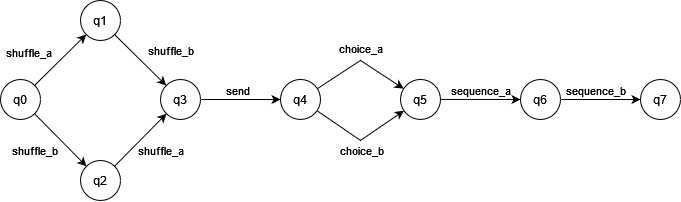

The diagram above was exported from draw.io. Its source (the exported page's mxGraphModel, read from the mxfile embedded in the PNG):
<mxGraphModel dx="1195" dy="713" grid="1" gridSize="10" guides="1" tooltips="1" connect="1" arrows="1" fold="1" page="1" pageScale="1" pageWidth="827" pageHeight="1169" math="0" shadow="0">
  <root>
    <mxCell id="0" />
    <mxCell id="1" parent="0" />
    <mxCell id="Tzz4C_VLSnmZZS3b9AWu-11" style="rounded=0;orthogonalLoop=1;jettySize=auto;html=1;" edge="1" parent="1" source="Tzz4C_VLSnmZZS3b9AWu-15" target="Tzz4C_VLSnmZZS3b9AWu-18">
      <mxGeometry relative="1" as="geometry" />
    </mxCell>
    <mxCell id="Tzz4C_VLSnmZZS3b9AWu-67" value="shuffle_a" style="edgeLabel;html=1;align=center;verticalAlign=middle;resizable=0;points=[];" vertex="1" connectable="0" parent="Tzz4C_VLSnmZZS3b9AWu-11">
      <mxGeometry x="0.1794" y="-1" relative="1" as="geometry">
        <mxPoint x="-38" y="-4" as="offset" />
      </mxGeometry>
    </mxCell>
    <mxCell id="Tzz4C_VLSnmZZS3b9AWu-13" style="rounded=0;orthogonalLoop=1;jettySize=auto;html=1;" edge="1" parent="1" source="Tzz4C_VLSnmZZS3b9AWu-15" target="Tzz4C_VLSnmZZS3b9AWu-21">
      <mxGeometry relative="1" as="geometry" />
    </mxCell>
    <mxCell id="Tzz4C_VLSnmZZS3b9AWu-14" value="shuffle_b" style="edgeLabel;html=1;align=center;verticalAlign=middle;resizable=0;points=[];" connectable="0" vertex="1" parent="Tzz4C_VLSnmZZS3b9AWu-13">
      <mxGeometry x="-0.2116" y="2" relative="1" as="geometry">
        <mxPoint x="-22" y="17" as="offset" />
      </mxGeometry>
    </mxCell>
    <mxCell id="Tzz4C_VLSnmZZS3b9AWu-15" value="q0" style="ellipse;whiteSpace=wrap;html=1;aspect=fixed;" vertex="1" parent="1">
      <mxGeometry x="360" y="319" width="40" height="40" as="geometry" />
    </mxCell>
    <mxCell id="Tzz4C_VLSnmZZS3b9AWu-16" value="shuffle_b" style="rounded=0;orthogonalLoop=1;jettySize=auto;html=1;" edge="1" parent="1" source="Tzz4C_VLSnmZZS3b9AWu-18" target="Tzz4C_VLSnmZZS3b9AWu-28">
      <mxGeometry x="0.4055" y="28" relative="1" as="geometry">
        <mxPoint as="offset" />
      </mxGeometry>
    </mxCell>
    <mxCell id="Tzz4C_VLSnmZZS3b9AWu-18" value="q1" style="ellipse;whiteSpace=wrap;html=1;aspect=fixed;" vertex="1" parent="1">
      <mxGeometry x="440" y="240" width="40" height="40" as="geometry" />
    </mxCell>
    <mxCell id="Tzz4C_VLSnmZZS3b9AWu-19" style="rounded=0;orthogonalLoop=1;jettySize=auto;html=1;" edge="1" parent="1" source="Tzz4C_VLSnmZZS3b9AWu-21" target="Tzz4C_VLSnmZZS3b9AWu-28">
      <mxGeometry relative="1" as="geometry" />
    </mxCell>
    <mxCell id="Tzz4C_VLSnmZZS3b9AWu-21" value="q2" style="ellipse;whiteSpace=wrap;html=1;aspect=fixed;" vertex="1" parent="1">
      <mxGeometry x="440" y="400" width="40" height="40" as="geometry" />
    </mxCell>
    <mxCell id="Tzz4C_VLSnmZZS3b9AWu-26" style="edgeStyle=orthogonalEdgeStyle;rounded=0;orthogonalLoop=1;jettySize=auto;html=1;" edge="1" parent="1" source="Tzz4C_VLSnmZZS3b9AWu-28" target="Tzz4C_VLSnmZZS3b9AWu-41">
      <mxGeometry relative="1" as="geometry" />
    </mxCell>
    <mxCell id="Tzz4C_VLSnmZZS3b9AWu-63" value="send" style="edgeLabel;html=1;align=center;verticalAlign=middle;resizable=0;points=[];" vertex="1" connectable="0" parent="Tzz4C_VLSnmZZS3b9AWu-26">
      <mxGeometry x="0.1259" y="-3" relative="1" as="geometry">
        <mxPoint x="-8" y="-12" as="offset" />
      </mxGeometry>
    </mxCell>
    <mxCell id="Tzz4C_VLSnmZZS3b9AWu-28" value="q3" style="ellipse;whiteSpace=wrap;html=1;aspect=fixed;" vertex="1" parent="1">
      <mxGeometry x="520" y="319" width="40" height="40" as="geometry" />
    </mxCell>
    <mxCell id="Tzz4C_VLSnmZZS3b9AWu-35" value="sequence_a" style="edgeStyle=orthogonalEdgeStyle;rounded=0;orthogonalLoop=1;jettySize=auto;html=1;" edge="1" parent="1" source="Tzz4C_VLSnmZZS3b9AWu-37" target="Tzz4C_VLSnmZZS3b9AWu-38">
      <mxGeometry y="9" relative="1" as="geometry">
        <mxPoint as="offset" />
      </mxGeometry>
    </mxCell>
    <mxCell id="Tzz4C_VLSnmZZS3b9AWu-37" value="q5" style="ellipse;whiteSpace=wrap;html=1;aspect=fixed;" vertex="1" parent="1">
      <mxGeometry x="760" y="318.95" width="40" height="40" as="geometry" />
    </mxCell>
    <mxCell id="Tzz4C_VLSnmZZS3b9AWu-49" style="edgeStyle=orthogonalEdgeStyle;rounded=0;orthogonalLoop=1;jettySize=auto;html=1;" edge="1" parent="1" source="Tzz4C_VLSnmZZS3b9AWu-38" target="Tzz4C_VLSnmZZS3b9AWu-48">
      <mxGeometry relative="1" as="geometry" />
    </mxCell>
    <mxCell id="Tzz4C_VLSnmZZS3b9AWu-62" value="sequence_b" style="edgeLabel;html=1;align=center;verticalAlign=middle;resizable=0;points=[];" vertex="1" connectable="0" parent="Tzz4C_VLSnmZZS3b9AWu-49">
      <mxGeometry x="0.2868" y="2" relative="1" as="geometry">
        <mxPoint x="-17" y="-7" as="offset" />
      </mxGeometry>
    </mxCell>
    <mxCell id="Tzz4C_VLSnmZZS3b9AWu-38" value="q6" style="ellipse;whiteSpace=wrap;html=1;aspect=fixed;" vertex="1" parent="1">
      <mxGeometry x="880" y="319" width="40" height="40" as="geometry" />
    </mxCell>
    <mxCell id="Tzz4C_VLSnmZZS3b9AWu-39" style="rounded=0;orthogonalLoop=1;jettySize=auto;html=1;" edge="1" parent="1" source="Tzz4C_VLSnmZZS3b9AWu-41" target="Tzz4C_VLSnmZZS3b9AWu-37">
      <mxGeometry relative="1" as="geometry">
        <Array as="points">
          <mxPoint x="720" y="299.95" />
        </Array>
      </mxGeometry>
    </mxCell>
    <mxCell id="Tzz4C_VLSnmZZS3b9AWu-46" value="choice_a" style="edgeLabel;html=1;align=center;verticalAlign=middle;resizable=0;points=[];" vertex="1" connectable="0" parent="Tzz4C_VLSnmZZS3b9AWu-39">
      <mxGeometry x="0.1781" y="2" relative="1" as="geometry">
        <mxPoint x="-9" y="-16" as="offset" />
      </mxGeometry>
    </mxCell>
    <mxCell id="Tzz4C_VLSnmZZS3b9AWu-45" style="rounded=0;orthogonalLoop=1;jettySize=auto;html=1;" edge="1" parent="1" source="Tzz4C_VLSnmZZS3b9AWu-41" target="Tzz4C_VLSnmZZS3b9AWu-37">
      <mxGeometry relative="1" as="geometry">
        <Array as="points">
          <mxPoint x="720" y="379.95" />
        </Array>
      </mxGeometry>
    </mxCell>
    <mxCell id="Tzz4C_VLSnmZZS3b9AWu-47" value="choice_b" style="edgeLabel;html=1;align=center;verticalAlign=middle;resizable=0;points=[];" vertex="1" connectable="0" parent="Tzz4C_VLSnmZZS3b9AWu-45">
      <mxGeometry x="0.3415" y="-4" relative="1" as="geometry">
        <mxPoint x="-17" y="17" as="offset" />
      </mxGeometry>
    </mxCell>
    <mxCell id="Tzz4C_VLSnmZZS3b9AWu-41" value="q4" style="ellipse;whiteSpace=wrap;html=1;aspect=fixed;" vertex="1" parent="1">
      <mxGeometry x="640" y="318.95" width="40" height="40" as="geometry" />
    </mxCell>
    <mxCell id="Tzz4C_VLSnmZZS3b9AWu-48" value="q7" style="ellipse;whiteSpace=wrap;html=1;aspect=fixed;" vertex="1" parent="1">
      <mxGeometry x="1000" y="319" width="40" height="40" as="geometry" />
    </mxCell>
    <mxCell id="Tzz4C_VLSnmZZS3b9AWu-64" value="shuffle_a" style="edgeLabel;html=1;align=center;verticalAlign=middle;resizable=0;points=[];" connectable="0" vertex="1" parent="1">
      <mxGeometry x="519.9991138305832" y="389.9969688783649" as="geometry" />
    </mxCell>
  </root>
</mxGraphModel>